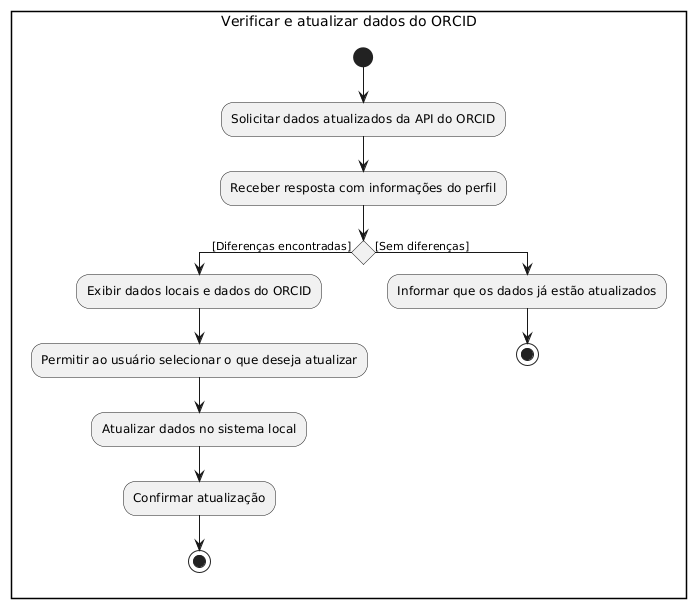

The diagram above was rendered by PlantUML. Its source (embedded in the PNG):
@startuml
rectangle "Verificar e atualizar dados do ORCID"
start

:Solicitar dados atualizados da API do ORCID;

:Receber resposta com informações do perfil;

if () then ([Diferenças encontradas])
  :Exibir dados locais e dados do ORCID;
  :Permitir ao usuário selecionar o que deseja atualizar;
  :Atualizar dados no sistema local;
  :Confirmar atualização;
  stop

else ([Sem diferenças])
  :Informar que os dados já estão atualizados;
  stop
@enduml